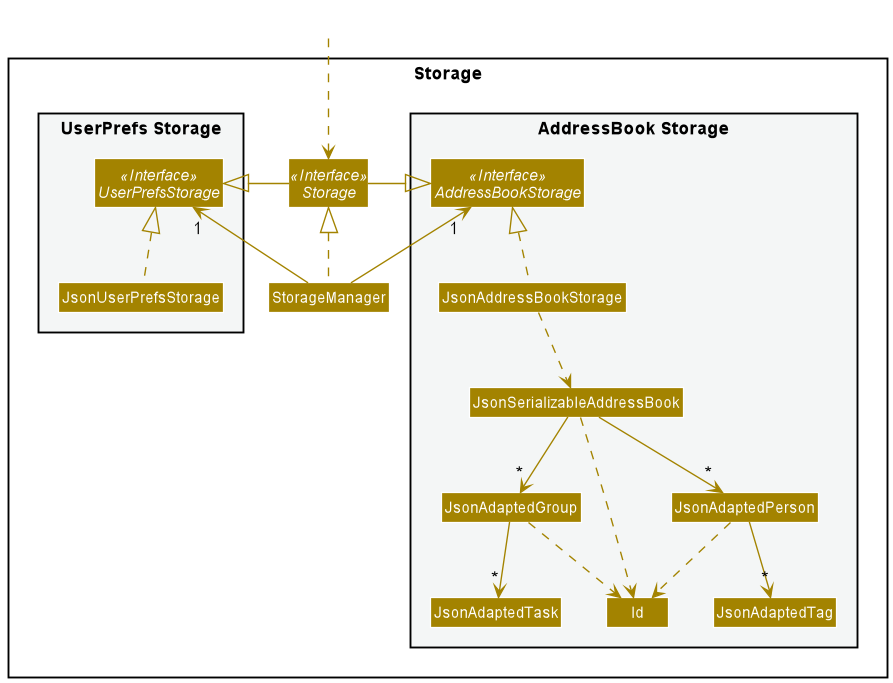

The diagram above was rendered by PlantUML. Its source (embedded in the PNG):
@startuml
!include style.puml
skinparam arrowThickness 1.1
skinparam arrowColor STORAGE_COLOR
skinparam classBackgroundColor STORAGE_COLOR

package Storage{

package "UserPrefs Storage" #F4F6F6{
Interface UserPrefsStorage <<Interface>>
Class JsonUserPrefsStorage
}

Interface Storage <<Interface>>
Class StorageManager

package "AddressBook Storage" #F4F6F6{
Interface AddressBookStorage <<Interface>>
Class JsonAddressBookStorage
Class JsonSerializableAddressBook
Class JsonAdaptedGroup
Class JsonAdaptedTask
Class Id
Class JsonAdaptedPerson
Class JsonAdaptedTag
}

}

Class HiddenOutside #FFFFFF
HiddenOutside ..> Storage

StorageManager .up.|> Storage
StorageManager -up-> "1" UserPrefsStorage
StorageManager -up-> "1" AddressBookStorage

Storage -left-|> UserPrefsStorage
Storage -right-|> AddressBookStorage

JsonUserPrefsStorage .up.|> UserPrefsStorage
JsonAddressBookStorage .up.|> AddressBookStorage
JsonAddressBookStorage ..> JsonSerializableAddressBook
JsonSerializableAddressBook --> "*" JsonAdaptedPerson
JsonSerializableAddressBook --> "*" JsonAdaptedGroup
JsonSerializableAddressBook ..> Id
JsonAdaptedPerson --> "*" JsonAdaptedTag
JsonAdaptedPerson ..> Id
JsonAdaptedGroup --> "*" JsonAdaptedTask
JsonAdaptedGroup ..> Id

@enduml